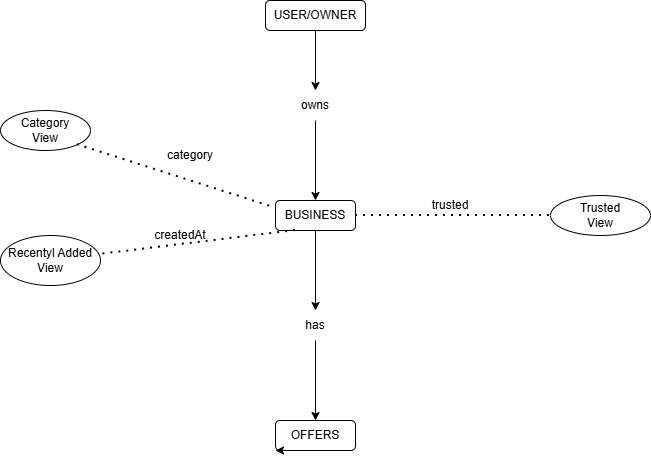

The diagram above was exported from draw.io. Its source (the exported page's mxGraphModel, read from the mxfile embedded in the PNG):
<mxGraphModel dx="818" dy="315" grid="1" gridSize="10" guides="1" tooltips="1" connect="1" arrows="1" fold="1" page="1" pageScale="1" pageWidth="850" pageHeight="1100" math="0" shadow="0">
  <root>
    <mxCell id="0" />
    <mxCell id="1" parent="0" />
    <mxCell id="FEmTj2-n5ch0Ds1ImK-2-10" edge="1" parent="1" source="FEmTj2-n5ch0Ds1ImK-2-17" style="edgeStyle=orthogonalEdgeStyle;rounded=0;orthogonalLoop=1;jettySize=auto;html=1;exitX=0.5;exitY=1;exitDx=0;exitDy=0;entryX=0.5;entryY=0;entryDx=0;entryDy=0;" target="FEmTj2-n5ch0Ds1ImK-2-3">
      <mxGeometry relative="1" as="geometry" />
    </mxCell>
    <mxCell id="FEmTj2-n5ch0Ds1ImK-2-2" parent="1" style="rounded=1;whiteSpace=wrap;html=1;" value="USER/OWNER" vertex="1">
      <mxGeometry height="30" width="100" x="305" y="10" as="geometry" />
    </mxCell>
    <mxCell id="FEmTj2-n5ch0Ds1ImK-2-3" parent="1" style="rounded=1;whiteSpace=wrap;html=1;" value="BUSINESS" vertex="1">
      <mxGeometry height="30" width="80" x="315" y="210" as="geometry" />
    </mxCell>
    <mxCell id="FEmTj2-n5ch0Ds1ImK-2-4" parent="1" style="ellipse;whiteSpace=wrap;html=1;" value="Category&lt;div&gt;View&lt;/div&gt;" vertex="1">
      <mxGeometry height="40" width="90" x="40" y="120" as="geometry" />
    </mxCell>
    <mxCell id="FEmTj2-n5ch0Ds1ImK-2-6" parent="1" style="ellipse;whiteSpace=wrap;html=1;" value="Trusted&lt;div&gt;View&lt;/div&gt;" vertex="1">
      <mxGeometry height="40" width="100" x="590" y="205" as="geometry" />
    </mxCell>
    <mxCell id="FEmTj2-n5ch0Ds1ImK-2-7" parent="1" style="ellipse;whiteSpace=wrap;html=1;" value="Recentyl Added&lt;div&gt;View&lt;/div&gt;" vertex="1">
      <mxGeometry height="50" width="100" x="40" y="245" as="geometry" />
    </mxCell>
    <mxCell id="FEmTj2-n5ch0Ds1ImK-2-8" parent="1" style="rounded=1;whiteSpace=wrap;html=1;" value="OFFERS" vertex="1">
      <mxGeometry height="30" width="80" x="315" y="430" as="geometry" />
    </mxCell>
    <mxCell id="FEmTj2-n5ch0Ds1ImK-2-18" edge="1" parent="1" source="FEmTj2-n5ch0Ds1ImK-2-19" style="endArrow=classic;html=1;rounded=0;exitX=0.5;exitY=1;exitDx=0;exitDy=0;entryX=0.5;entryY=0;entryDx=0;entryDy=0;" target="FEmTj2-n5ch0Ds1ImK-2-8" value="">
      <mxGeometry height="50" relative="1" width="50" as="geometry">
        <mxPoint x="400" y="300" as="sourcePoint" />
        <mxPoint x="450" y="250" as="targetPoint" />
      </mxGeometry>
    </mxCell>
    <mxCell id="FEmTj2-n5ch0Ds1ImK-2-27" edge="1" parent="1" source="FEmTj2-n5ch0Ds1ImK-2-8" style="edgeStyle=orthogonalEdgeStyle;rounded=0;orthogonalLoop=1;jettySize=auto;html=1;innerLoopWaypoints=1;exitX=0.25;exitY=1;exitDx=0;exitDy=0;entryX=0;entryY=1;entryDx=0;entryDy=0;" target="FEmTj2-n5ch0Ds1ImK-2-8">
      <mxGeometry relative="1" as="geometry" />
    </mxCell>
    <mxCell id="FEmTj2-n5ch0Ds1ImK-2-29" parent="1" style="text;html=1;whiteSpace=wrap;strokeColor=none;fillColor=none;align=center;verticalAlign=middle;rounded=0;" value="trusted" vertex="1">
      <mxGeometry height="30" width="60" x="460" y="200" as="geometry" />
    </mxCell>
    <mxCell id="FEmTj2-n5ch0Ds1ImK-2-30" parent="1" style="text;html=1;whiteSpace=wrap;strokeColor=none;fillColor=none;align=center;verticalAlign=middle;rounded=0;" value="createdAt" vertex="1">
      <mxGeometry height="30" width="60" x="190" y="230" as="geometry" />
    </mxCell>
    <mxCell id="FEmTj2-n5ch0Ds1ImK-2-19" parent="1" style="text;html=1;whiteSpace=wrap;strokeColor=none;fillColor=none;align=center;verticalAlign=middle;rounded=0;" value="has" vertex="1">
      <mxGeometry height="30" width="60" x="325" y="320" as="geometry" />
    </mxCell>
    <mxCell id="FEmTj2-n5ch0Ds1ImK-2-34" edge="1" parent="1" source="FEmTj2-n5ch0Ds1ImK-2-2" style="edgeStyle=orthogonalEdgeStyle;rounded=0;orthogonalLoop=1;jettySize=auto;html=1;exitX=0.5;exitY=1;exitDx=0;exitDy=0;entryX=0.5;entryY=0;entryDx=0;entryDy=0;" target="FEmTj2-n5ch0Ds1ImK-2-17" value="">
      <mxGeometry relative="1" as="geometry">
        <mxPoint x="355" y="60" as="sourcePoint" />
        <mxPoint x="355" y="140" as="targetPoint" />
      </mxGeometry>
    </mxCell>
    <mxCell id="FEmTj2-n5ch0Ds1ImK-2-17" parent="1" style="text;html=1;whiteSpace=wrap;strokeColor=none;fillColor=none;align=center;verticalAlign=middle;rounded=0;" value="owns" vertex="1">
      <mxGeometry height="30" width="60" x="325" y="100" as="geometry" />
    </mxCell>
    <mxCell id="FEmTj2-n5ch0Ds1ImK-2-28" parent="1" style="text;html=1;whiteSpace=wrap;strokeColor=none;fillColor=none;align=center;verticalAlign=middle;rounded=0;" value="category" vertex="1">
      <mxGeometry height="30" width="60" x="200" y="150" as="geometry" />
    </mxCell>
    <mxCell id="FEmTj2-n5ch0Ds1ImK-2-36" edge="1" parent="1" source="FEmTj2-n5ch0Ds1ImK-2-3" style="endArrow=classic;html=1;rounded=0;exitX=0.5;exitY=1;exitDx=0;exitDy=0;entryX=0.5;entryY=0;entryDx=0;entryDy=0;" target="FEmTj2-n5ch0Ds1ImK-2-19" value="">
      <mxGeometry height="50" relative="1" width="50" as="geometry">
        <mxPoint x="400" y="300" as="sourcePoint" />
        <mxPoint x="450" y="250" as="targetPoint" />
      </mxGeometry>
    </mxCell>
    <mxCell id="FEmTj2-n5ch0Ds1ImK-2-40" edge="1" parent="1" source="FEmTj2-n5ch0Ds1ImK-2-3" style="endArrow=none;dashed=1;html=1;dashPattern=1 3;strokeWidth=2;rounded=0;entryX=0;entryY=0.5;entryDx=0;entryDy=0;exitX=1;exitY=0.5;exitDx=0;exitDy=0;" target="FEmTj2-n5ch0Ds1ImK-2-6" value="">
      <mxGeometry height="50" relative="1" width="50" as="geometry">
        <mxPoint x="400" y="300" as="sourcePoint" />
        <mxPoint x="450" y="250" as="targetPoint" />
      </mxGeometry>
    </mxCell>
    <mxCell id="FEmTj2-n5ch0Ds1ImK-2-41" edge="1" parent="1" source="FEmTj2-n5ch0Ds1ImK-2-3" style="endArrow=none;dashed=1;html=1;dashPattern=1 3;strokeWidth=2;rounded=0;exitX=0.25;exitY=1;exitDx=0;exitDy=0;" target="FEmTj2-n5ch0Ds1ImK-2-7" value="">
      <mxGeometry height="50" relative="1" width="50" as="geometry">
        <mxPoint x="400" y="300" as="sourcePoint" />
        <mxPoint x="340" y="260" as="targetPoint" />
      </mxGeometry>
    </mxCell>
    <mxCell id="FEmTj2-n5ch0Ds1ImK-2-42" edge="1" parent="1" source="FEmTj2-n5ch0Ds1ImK-2-4" style="endArrow=none;dashed=1;html=1;dashPattern=1 3;strokeWidth=2;rounded=0;exitX=1;exitY=1;exitDx=0;exitDy=0;entryX=0;entryY=0.25;entryDx=0;entryDy=0;" target="FEmTj2-n5ch0Ds1ImK-2-3" value="">
      <mxGeometry height="50" relative="1" width="50" as="geometry">
        <mxPoint x="400" y="300" as="sourcePoint" />
        <mxPoint x="330" y="200" as="targetPoint" />
      </mxGeometry>
    </mxCell>
  </root>
</mxGraphModel>